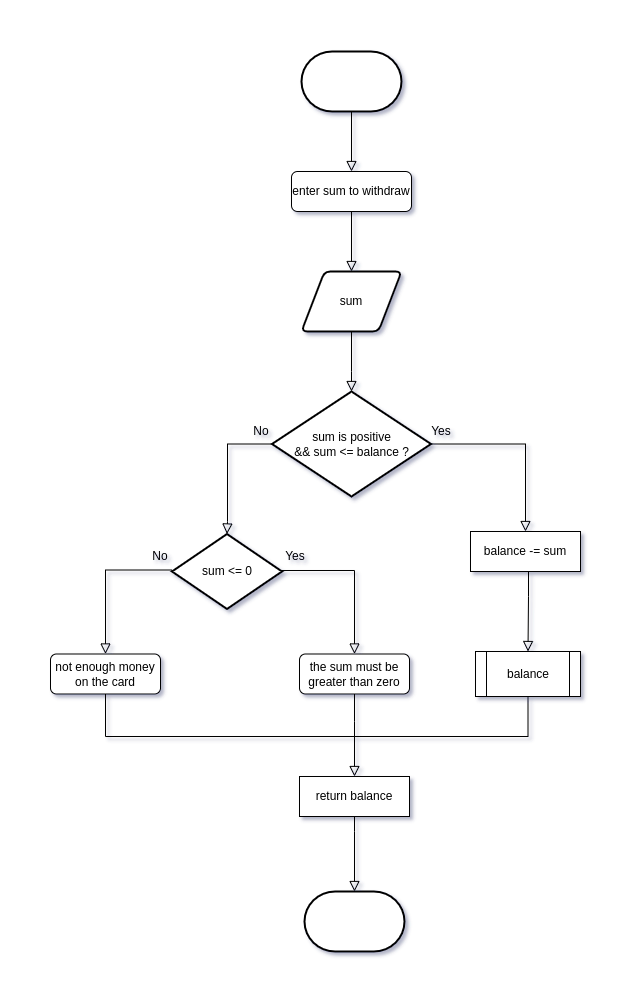

The diagram above was exported from draw.io. Its source (the exported page's mxGraphModel, read from the mxfile embedded in the PNG):
<mxGraphModel dx="1422" dy="644" grid="1" gridSize="5" guides="1" tooltips="1" connect="1" arrows="1" fold="1" page="1" pageScale="1" pageWidth="827" pageHeight="1169" math="0" shadow="0">
  <root>
    <mxCell id="WIyWlLk6GJQsqaUBKTNV-0" />
    <mxCell id="WIyWlLk6GJQsqaUBKTNV-1" parent="WIyWlLk6GJQsqaUBKTNV-0" />
    <mxCell id="WIyWlLk6GJQsqaUBKTNV-2" value="" style="rounded=0;html=1;jettySize=auto;orthogonalLoop=1;fontSize=11;endArrow=block;endFill=0;endSize=8;strokeWidth=1;shadow=0;labelBackgroundColor=none;edgeStyle=orthogonalEdgeStyle;exitX=0.5;exitY=1;exitDx=0;exitDy=0;exitPerimeter=0;entryX=0.5;entryY=0;entryDx=0;entryDy=0;" parent="WIyWlLk6GJQsqaUBKTNV-1" source="iHf211RtCJJoGFrjEFkQ-0" target="WIyWlLk6GJQsqaUBKTNV-7" edge="1">
      <mxGeometry relative="1" as="geometry">
        <mxPoint x="220" y="120" as="sourcePoint" />
        <mxPoint x="414" y="160" as="targetPoint" />
      </mxGeometry>
    </mxCell>
    <mxCell id="WIyWlLk6GJQsqaUBKTNV-7" value="enter sum to withdraw" style="rounded=1;whiteSpace=wrap;html=1;fontSize=12;glass=0;strokeWidth=1;shadow=0;" parent="WIyWlLk6GJQsqaUBKTNV-1" vertex="1">
      <mxGeometry x="351" y="160" width="120" height="40" as="geometry" />
    </mxCell>
    <mxCell id="iHf211RtCJJoGFrjEFkQ-0" value="" style="strokeWidth=2;html=1;shape=mxgraph.flowchart.terminator;whiteSpace=wrap;" vertex="1" parent="WIyWlLk6GJQsqaUBKTNV-1">
      <mxGeometry x="361" y="40" width="100" height="60" as="geometry" />
    </mxCell>
    <mxCell id="iHf211RtCJJoGFrjEFkQ-1" value="" style="strokeWidth=2;html=1;shape=mxgraph.flowchart.terminator;whiteSpace=wrap;" vertex="1" parent="WIyWlLk6GJQsqaUBKTNV-1">
      <mxGeometry x="364" y="880" width="100" height="60" as="geometry" />
    </mxCell>
    <mxCell id="iHf211RtCJJoGFrjEFkQ-2" value="" style="rounded=0;html=1;jettySize=auto;orthogonalLoop=1;fontSize=11;endArrow=block;endFill=0;endSize=8;strokeWidth=1;shadow=0;labelBackgroundColor=none;edgeStyle=orthogonalEdgeStyle;exitX=0.5;exitY=1;exitDx=0;exitDy=0;entryX=0.5;entryY=0;entryDx=0;entryDy=0;" edge="1" parent="WIyWlLk6GJQsqaUBKTNV-1" source="WIyWlLk6GJQsqaUBKTNV-7" target="iHf211RtCJJoGFrjEFkQ-3">
      <mxGeometry relative="1" as="geometry">
        <mxPoint x="413" y="200" as="sourcePoint" />
        <mxPoint x="413" y="260" as="targetPoint" />
      </mxGeometry>
    </mxCell>
    <mxCell id="iHf211RtCJJoGFrjEFkQ-3" value="sum" style="shape=parallelogram;html=1;strokeWidth=2;perimeter=parallelogramPerimeter;whiteSpace=wrap;rounded=1;arcSize=12;size=0.23;" vertex="1" parent="WIyWlLk6GJQsqaUBKTNV-1">
      <mxGeometry x="361" y="260" width="100" height="60" as="geometry" />
    </mxCell>
    <mxCell id="iHf211RtCJJoGFrjEFkQ-5" value="sum is positive&lt;br&gt;&amp;amp;&amp;amp; sum &amp;lt;= balance ?" style="strokeWidth=2;html=1;shape=mxgraph.flowchart.decision;whiteSpace=wrap;" vertex="1" parent="WIyWlLk6GJQsqaUBKTNV-1">
      <mxGeometry x="331.5" y="380" width="159" height="105" as="geometry" />
    </mxCell>
    <mxCell id="iHf211RtCJJoGFrjEFkQ-6" value="" style="rounded=0;html=1;jettySize=auto;orthogonalLoop=1;fontSize=11;endArrow=block;endFill=0;endSize=8;strokeWidth=1;shadow=0;labelBackgroundColor=none;edgeStyle=orthogonalEdgeStyle;exitX=0.5;exitY=1;exitDx=0;exitDy=0;entryX=0.5;entryY=0;entryDx=0;entryDy=0;entryPerimeter=0;" edge="1" parent="WIyWlLk6GJQsqaUBKTNV-1" source="iHf211RtCJJoGFrjEFkQ-3" target="iHf211RtCJJoGFrjEFkQ-5">
      <mxGeometry relative="1" as="geometry">
        <mxPoint x="406" y="325" as="sourcePoint" />
        <mxPoint x="425" y="355" as="targetPoint" />
        <Array as="points">
          <mxPoint x="411" y="360" />
          <mxPoint x="411" y="360" />
        </Array>
      </mxGeometry>
    </mxCell>
    <mxCell id="iHf211RtCJJoGFrjEFkQ-8" value="" style="rounded=0;html=1;jettySize=auto;orthogonalLoop=1;fontSize=11;endArrow=block;endFill=0;endSize=8;strokeWidth=1;shadow=0;labelBackgroundColor=none;edgeStyle=orthogonalEdgeStyle;exitX=1;exitY=0.5;exitDx=0;exitDy=0;exitPerimeter=0;entryX=0.5;entryY=0;entryDx=0;entryDy=0;" edge="1" parent="WIyWlLk6GJQsqaUBKTNV-1" source="iHf211RtCJJoGFrjEFkQ-5" target="iHf211RtCJJoGFrjEFkQ-9">
      <mxGeometry relative="1" as="geometry">
        <mxPoint x="464" y="410" as="sourcePoint" />
        <mxPoint x="530" y="460" as="targetPoint" />
        <Array as="points">
          <mxPoint x="585" y="433" />
        </Array>
      </mxGeometry>
    </mxCell>
    <mxCell id="iHf211RtCJJoGFrjEFkQ-9" value="balance -= sum" style="rounded=0;whiteSpace=wrap;html=1;" vertex="1" parent="WIyWlLk6GJQsqaUBKTNV-1">
      <mxGeometry x="530" y="520" width="110" height="40" as="geometry" />
    </mxCell>
    <mxCell id="iHf211RtCJJoGFrjEFkQ-10" value="" style="rounded=0;html=1;jettySize=auto;orthogonalLoop=1;fontSize=11;endArrow=block;endFill=0;endSize=8;strokeWidth=1;shadow=0;labelBackgroundColor=none;edgeStyle=orthogonalEdgeStyle;exitX=0;exitY=0.5;exitDx=0;exitDy=0;exitPerimeter=0;entryX=0.5;entryY=0;entryDx=0;entryDy=0;entryPerimeter=0;" edge="1" parent="WIyWlLk6GJQsqaUBKTNV-1" source="iHf211RtCJJoGFrjEFkQ-5" target="iHf211RtCJJoGFrjEFkQ-24">
      <mxGeometry relative="1" as="geometry">
        <mxPoint x="354" y="410" as="sourcePoint" />
        <mxPoint x="280" y="460" as="targetPoint" />
        <Array as="points">
          <mxPoint x="287" y="433" />
          <mxPoint x="287" y="510" />
          <mxPoint x="287" y="510" />
        </Array>
      </mxGeometry>
    </mxCell>
    <mxCell id="iHf211RtCJJoGFrjEFkQ-11" value="balance" style="shape=process;whiteSpace=wrap;html=1;backgroundOutline=1;" vertex="1" parent="WIyWlLk6GJQsqaUBKTNV-1">
      <mxGeometry x="535" y="640" width="105" height="45" as="geometry" />
    </mxCell>
    <mxCell id="iHf211RtCJJoGFrjEFkQ-12" value="" style="rounded=0;html=1;jettySize=auto;orthogonalLoop=1;fontSize=11;endArrow=block;endFill=0;endSize=8;strokeWidth=1;shadow=0;labelBackgroundColor=none;edgeStyle=orthogonalEdgeStyle;exitX=0.5;exitY=1;exitDx=0;exitDy=0;entryX=0.5;entryY=0;entryDx=0;entryDy=0;" edge="1" parent="WIyWlLk6GJQsqaUBKTNV-1" source="iHf211RtCJJoGFrjEFkQ-9" target="iHf211RtCJJoGFrjEFkQ-11">
      <mxGeometry relative="1" as="geometry">
        <mxPoint x="528.5" y="560" as="sourcePoint" />
        <mxPoint x="529" y="610" as="targetPoint" />
        <Array as="points">
          <mxPoint x="588" y="560" />
          <mxPoint x="588" y="585" />
          <mxPoint x="588" y="585" />
        </Array>
      </mxGeometry>
    </mxCell>
    <mxCell id="iHf211RtCJJoGFrjEFkQ-13" value="the sum must be greater than zero" style="rounded=1;whiteSpace=wrap;html=1;" vertex="1" parent="WIyWlLk6GJQsqaUBKTNV-1">
      <mxGeometry x="359" y="642.5" width="110" height="40" as="geometry" />
    </mxCell>
    <mxCell id="iHf211RtCJJoGFrjEFkQ-14" value="" style="rounded=0;html=1;jettySize=auto;orthogonalLoop=1;fontSize=11;endArrow=none;endFill=0;endSize=8;strokeWidth=1;shadow=0;labelBackgroundColor=none;edgeStyle=orthogonalEdgeStyle;exitX=0.5;exitY=1;exitDx=0;exitDy=0;entryX=0.5;entryY=1;entryDx=0;entryDy=0;" edge="1" parent="WIyWlLk6GJQsqaUBKTNV-1" source="iHf211RtCJJoGFrjEFkQ-27" target="iHf211RtCJJoGFrjEFkQ-11">
      <mxGeometry relative="1" as="geometry">
        <mxPoint x="300" y="562.5" as="sourcePoint" />
        <mxPoint x="555" y="683" as="targetPoint" />
        <Array as="points">
          <mxPoint x="165" y="725" />
          <mxPoint x="588" y="725" />
          <mxPoint x="588" y="685" />
        </Array>
      </mxGeometry>
    </mxCell>
    <mxCell id="iHf211RtCJJoGFrjEFkQ-15" value="return balance" style="rounded=0;whiteSpace=wrap;html=1;" vertex="1" parent="WIyWlLk6GJQsqaUBKTNV-1">
      <mxGeometry x="359" y="765" width="110" height="40" as="geometry" />
    </mxCell>
    <mxCell id="iHf211RtCJJoGFrjEFkQ-18" value="" style="rounded=0;html=1;jettySize=auto;orthogonalLoop=1;fontSize=11;endArrow=block;endFill=0;endSize=8;strokeWidth=1;shadow=0;labelBackgroundColor=none;edgeStyle=orthogonalEdgeStyle;entryX=0.5;entryY=0;entryDx=0;entryDy=0;" edge="1" parent="WIyWlLk6GJQsqaUBKTNV-1" target="iHf211RtCJJoGFrjEFkQ-15">
      <mxGeometry relative="1" as="geometry">
        <mxPoint x="414" y="710" as="sourcePoint" />
        <mxPoint x="414" y="760" as="targetPoint" />
        <Array as="points">
          <mxPoint x="414" y="710" />
        </Array>
      </mxGeometry>
    </mxCell>
    <mxCell id="iHf211RtCJJoGFrjEFkQ-19" value="" style="rounded=0;html=1;jettySize=auto;orthogonalLoop=1;fontSize=11;endArrow=block;endFill=0;endSize=8;strokeWidth=1;shadow=0;labelBackgroundColor=none;edgeStyle=orthogonalEdgeStyle;exitX=0.5;exitY=1;exitDx=0;exitDy=0;entryX=0.5;entryY=0;entryDx=0;entryDy=0;entryPerimeter=0;" edge="1" parent="WIyWlLk6GJQsqaUBKTNV-1" source="iHf211RtCJJoGFrjEFkQ-15" target="iHf211RtCJJoGFrjEFkQ-1">
      <mxGeometry relative="1" as="geometry">
        <mxPoint x="400" y="835" as="sourcePoint" />
        <mxPoint x="400.5" y="885" as="targetPoint" />
        <Array as="points">
          <mxPoint x="414" y="820" />
          <mxPoint x="414" y="820" />
        </Array>
      </mxGeometry>
    </mxCell>
    <mxCell id="iHf211RtCJJoGFrjEFkQ-20" value="Yes" style="text;html=1;strokeColor=none;fillColor=none;align=center;verticalAlign=middle;whiteSpace=wrap;rounded=0;" vertex="1" parent="WIyWlLk6GJQsqaUBKTNV-1">
      <mxGeometry x="471" y="405" width="60" height="30" as="geometry" />
    </mxCell>
    <mxCell id="iHf211RtCJJoGFrjEFkQ-21" value="No" style="text;html=1;strokeColor=none;fillColor=none;align=center;verticalAlign=middle;whiteSpace=wrap;rounded=0;" vertex="1" parent="WIyWlLk6GJQsqaUBKTNV-1">
      <mxGeometry x="291" y="405" width="60" height="30" as="geometry" />
    </mxCell>
    <mxCell id="iHf211RtCJJoGFrjEFkQ-24" value="sum &amp;lt;= 0" style="strokeWidth=2;html=1;shape=mxgraph.flowchart.decision;whiteSpace=wrap;" vertex="1" parent="WIyWlLk6GJQsqaUBKTNV-1">
      <mxGeometry x="231.5" y="522.5" width="110" height="75" as="geometry" />
    </mxCell>
    <mxCell id="iHf211RtCJJoGFrjEFkQ-25" value="" style="rounded=0;html=1;jettySize=auto;orthogonalLoop=1;fontSize=11;endArrow=block;endFill=0;endSize=8;strokeWidth=1;shadow=0;labelBackgroundColor=none;edgeStyle=orthogonalEdgeStyle;exitX=1;exitY=0.5;exitDx=0;exitDy=0;exitPerimeter=0;entryX=0.5;entryY=0;entryDx=0;entryDy=0;" edge="1" parent="WIyWlLk6GJQsqaUBKTNV-1" source="iHf211RtCJJoGFrjEFkQ-24" target="iHf211RtCJJoGFrjEFkQ-13">
      <mxGeometry relative="1" as="geometry">
        <mxPoint x="341.5" y="557.5" as="sourcePoint" />
        <mxPoint x="406" y="645" as="targetPoint" />
        <Array as="points">
          <mxPoint x="414" y="559" />
        </Array>
      </mxGeometry>
    </mxCell>
    <mxCell id="iHf211RtCJJoGFrjEFkQ-26" value="" style="rounded=0;html=1;jettySize=auto;orthogonalLoop=1;fontSize=11;endArrow=block;endFill=0;endSize=8;strokeWidth=1;shadow=0;labelBackgroundColor=none;edgeStyle=orthogonalEdgeStyle;exitX=0;exitY=0.5;exitDx=0;exitDy=0;exitPerimeter=0;entryX=0.5;entryY=0;entryDx=0;entryDy=0;" edge="1" parent="WIyWlLk6GJQsqaUBKTNV-1" source="iHf211RtCJJoGFrjEFkQ-24" target="iHf211RtCJJoGFrjEFkQ-27">
      <mxGeometry relative="1" as="geometry">
        <mxPoint x="231.5" y="558.75" as="sourcePoint" />
        <mxPoint x="165" y="606.25" as="targetPoint" />
        <Array as="points">
          <mxPoint x="232" y="558.5" />
          <mxPoint x="165" y="558.5" />
        </Array>
      </mxGeometry>
    </mxCell>
    <mxCell id="iHf211RtCJJoGFrjEFkQ-27" value="not enough money on the card" style="rounded=1;whiteSpace=wrap;html=1;" vertex="1" parent="WIyWlLk6GJQsqaUBKTNV-1">
      <mxGeometry x="110" y="642.5" width="110" height="40" as="geometry" />
    </mxCell>
    <mxCell id="iHf211RtCJJoGFrjEFkQ-28" value="No" style="text;html=1;strokeColor=none;fillColor=none;align=center;verticalAlign=middle;whiteSpace=wrap;rounded=0;" vertex="1" parent="WIyWlLk6GJQsqaUBKTNV-1">
      <mxGeometry x="190" y="530" width="60" height="30" as="geometry" />
    </mxCell>
    <mxCell id="iHf211RtCJJoGFrjEFkQ-29" value="Yes" style="text;html=1;strokeColor=none;fillColor=none;align=center;verticalAlign=middle;whiteSpace=wrap;rounded=0;" vertex="1" parent="WIyWlLk6GJQsqaUBKTNV-1">
      <mxGeometry x="325" y="530" width="60" height="30" as="geometry" />
    </mxCell>
    <mxCell id="iHf211RtCJJoGFrjEFkQ-30" value="" style="endArrow=none;html=1;rounded=0;entryX=0.5;entryY=1;entryDx=0;entryDy=0;" edge="1" parent="WIyWlLk6GJQsqaUBKTNV-1" target="iHf211RtCJJoGFrjEFkQ-13">
      <mxGeometry width="50" height="50" relative="1" as="geometry">
        <mxPoint x="414" y="710" as="sourcePoint" />
        <mxPoint x="655" y="730" as="targetPoint" />
      </mxGeometry>
    </mxCell>
  </root>
</mxGraphModel>